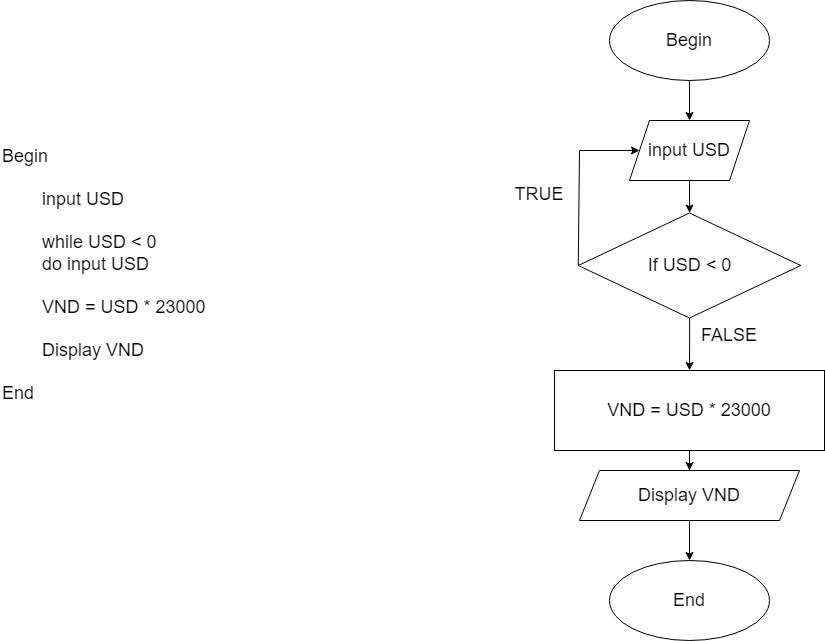

The diagram above was exported from draw.io. Its source (the exported page's mxGraphModel, read from the mxfile embedded in the PNG):
<mxGraphModel dx="1769" dy="1718" grid="1" gridSize="10" guides="1" tooltips="1" connect="1" arrows="1" fold="1" page="1" pageScale="1" pageWidth="827" pageHeight="1169" math="0" shadow="0">
  <root>
    <mxCell id="0" />
    <mxCell id="1" parent="0" />
    <mxCell id="s2RcL4AylDqgbi4t9RtM-1" value="Begin&lt;br&gt;&lt;br&gt;&lt;span style=&quot;white-space: pre;&quot;&gt;&#09;&lt;/span&gt;input USD&lt;br&gt;&lt;br&gt;&lt;span style=&quot;white-space: pre;&quot;&gt;&#09;&lt;/span&gt;while USD &amp;lt; 0&lt;span style=&quot;white-space: pre;&quot;&gt;&#09;&lt;/span&gt;&lt;br&gt;&lt;span style=&quot;white-space: pre;&quot;&gt;&#09;&lt;/span&gt;do input USD&lt;br&gt;&lt;br&gt;&lt;span style=&quot;white-space: pre;&quot;&gt;&#09;&lt;/span&gt;VND = USD * 23000&lt;br&gt;&lt;span style=&quot;white-space: pre;&quot;&gt;&#09;&lt;/span&gt;&lt;br&gt;&lt;span style=&quot;white-space: pre;&quot;&gt;&#09;&lt;/span&gt;Display VND&amp;nbsp;&lt;br&gt;&lt;br&gt;End" style="text;html=1;strokeColor=none;fillColor=none;align=left;verticalAlign=middle;whiteSpace=wrap;rounded=0;fontSize=18;" parent="1" vertex="1">
      <mxGeometry x="-10" y="-60" width="460" height="430" as="geometry" />
    </mxCell>
    <mxCell id="xqc7b-iCN_X2IrW0cnJ2-1" value="" style="edgeStyle=orthogonalEdgeStyle;rounded=0;orthogonalLoop=1;jettySize=auto;html=1;fontSize=18;" parent="1" source="xqc7b-iCN_X2IrW0cnJ2-2" target="xqc7b-iCN_X2IrW0cnJ2-5" edge="1">
      <mxGeometry relative="1" as="geometry" />
    </mxCell>
    <mxCell id="xqc7b-iCN_X2IrW0cnJ2-2" value="Begin" style="ellipse;whiteSpace=wrap;html=1;fontSize=18;" parent="1" vertex="1">
      <mxGeometry x="599" y="-120" width="160" height="80" as="geometry" />
    </mxCell>
    <mxCell id="xqc7b-iCN_X2IrW0cnJ2-3" value="End" style="ellipse;whiteSpace=wrap;html=1;fontSize=18;" parent="1" vertex="1">
      <mxGeometry x="599" y="440" width="160" height="80" as="geometry" />
    </mxCell>
    <mxCell id="xqc7b-iCN_X2IrW0cnJ2-4" value="" style="edgeStyle=orthogonalEdgeStyle;rounded=0;orthogonalLoop=1;jettySize=auto;html=1;fontSize=18;" parent="1" source="xqc7b-iCN_X2IrW0cnJ2-5" target="xqc7b-iCN_X2IrW0cnJ2-7" edge="1">
      <mxGeometry relative="1" as="geometry" />
    </mxCell>
    <mxCell id="xqc7b-iCN_X2IrW0cnJ2-5" value="input USD" style="shape=parallelogram;perimeter=parallelogramPerimeter;whiteSpace=wrap;html=1;fixedSize=1;fontSize=18;" parent="1" vertex="1">
      <mxGeometry x="619" width="120" height="60" as="geometry" />
    </mxCell>
    <mxCell id="xqc7b-iCN_X2IrW0cnJ2-6" value="" style="edgeStyle=orthogonalEdgeStyle;rounded=0;orthogonalLoop=1;jettySize=auto;html=1;fontSize=18;" parent="1" source="xqc7b-iCN_X2IrW0cnJ2-7" edge="1">
      <mxGeometry relative="1" as="geometry">
        <mxPoint x="679" y="250" as="targetPoint" />
      </mxGeometry>
    </mxCell>
    <mxCell id="xqc7b-iCN_X2IrW0cnJ2-7" value="If USD &amp;lt; 0" style="rhombus;whiteSpace=wrap;html=1;fontSize=18;" parent="1" vertex="1">
      <mxGeometry x="567.75" y="92.5" width="222.5" height="105" as="geometry" />
    </mxCell>
    <mxCell id="xqc7b-iCN_X2IrW0cnJ2-16" value="" style="edgeStyle=orthogonalEdgeStyle;rounded=0;orthogonalLoop=1;jettySize=auto;html=1;fontSize=18;" parent="1" source="xqc7b-iCN_X2IrW0cnJ2-17" target="xqc7b-iCN_X2IrW0cnJ2-19" edge="1">
      <mxGeometry relative="1" as="geometry" />
    </mxCell>
    <mxCell id="xqc7b-iCN_X2IrW0cnJ2-17" value="VND = USD * 23000" style="rounded=0;whiteSpace=wrap;html=1;fontSize=18;" parent="1" vertex="1">
      <mxGeometry x="544" y="250" width="270" height="80" as="geometry" />
    </mxCell>
    <mxCell id="xqc7b-iCN_X2IrW0cnJ2-18" value="" style="edgeStyle=orthogonalEdgeStyle;rounded=0;orthogonalLoop=1;jettySize=auto;html=1;fontSize=18;" parent="1" source="xqc7b-iCN_X2IrW0cnJ2-19" target="xqc7b-iCN_X2IrW0cnJ2-3" edge="1">
      <mxGeometry relative="1" as="geometry" />
    </mxCell>
    <mxCell id="xqc7b-iCN_X2IrW0cnJ2-19" value="Display VND" style="shape=parallelogram;perimeter=parallelogramPerimeter;whiteSpace=wrap;html=1;fixedSize=1;fontSize=18;" parent="1" vertex="1">
      <mxGeometry x="569" y="350" width="220" height="50" as="geometry" />
    </mxCell>
    <mxCell id="xqc7b-iCN_X2IrW0cnJ2-20" value="" style="endArrow=none;html=1;rounded=0;fontSize=18;exitX=0;exitY=0.5;exitDx=0;exitDy=0;" parent="1" source="xqc7b-iCN_X2IrW0cnJ2-7" edge="1">
      <mxGeometry width="50" height="50" relative="1" as="geometry">
        <mxPoint x="559" y="120" as="sourcePoint" />
        <mxPoint x="569" y="30" as="targetPoint" />
      </mxGeometry>
    </mxCell>
    <mxCell id="xqc7b-iCN_X2IrW0cnJ2-21" value="" style="endArrow=classic;html=1;rounded=0;fontSize=18;entryX=0;entryY=0.5;entryDx=0;entryDy=0;" parent="1" target="xqc7b-iCN_X2IrW0cnJ2-5" edge="1">
      <mxGeometry width="50" height="50" relative="1" as="geometry">
        <mxPoint x="569" y="30" as="sourcePoint" />
        <mxPoint x="529" y="90" as="targetPoint" />
      </mxGeometry>
    </mxCell>
    <mxCell id="xqc7b-iCN_X2IrW0cnJ2-28" value="FALSE" style="text;html=1;strokeColor=none;fillColor=none;align=center;verticalAlign=middle;whiteSpace=wrap;rounded=0;fontSize=18;" parent="1" vertex="1">
      <mxGeometry x="689" y="200" width="60" height="30" as="geometry" />
    </mxCell>
    <mxCell id="xqc7b-iCN_X2IrW0cnJ2-29" value="TRUE" style="text;html=1;strokeColor=none;fillColor=none;align=center;verticalAlign=middle;whiteSpace=wrap;rounded=0;fontSize=18;" parent="1" vertex="1">
      <mxGeometry x="499" y="60" width="60" height="27.5" as="geometry" />
    </mxCell>
  </root>
</mxGraphModel>